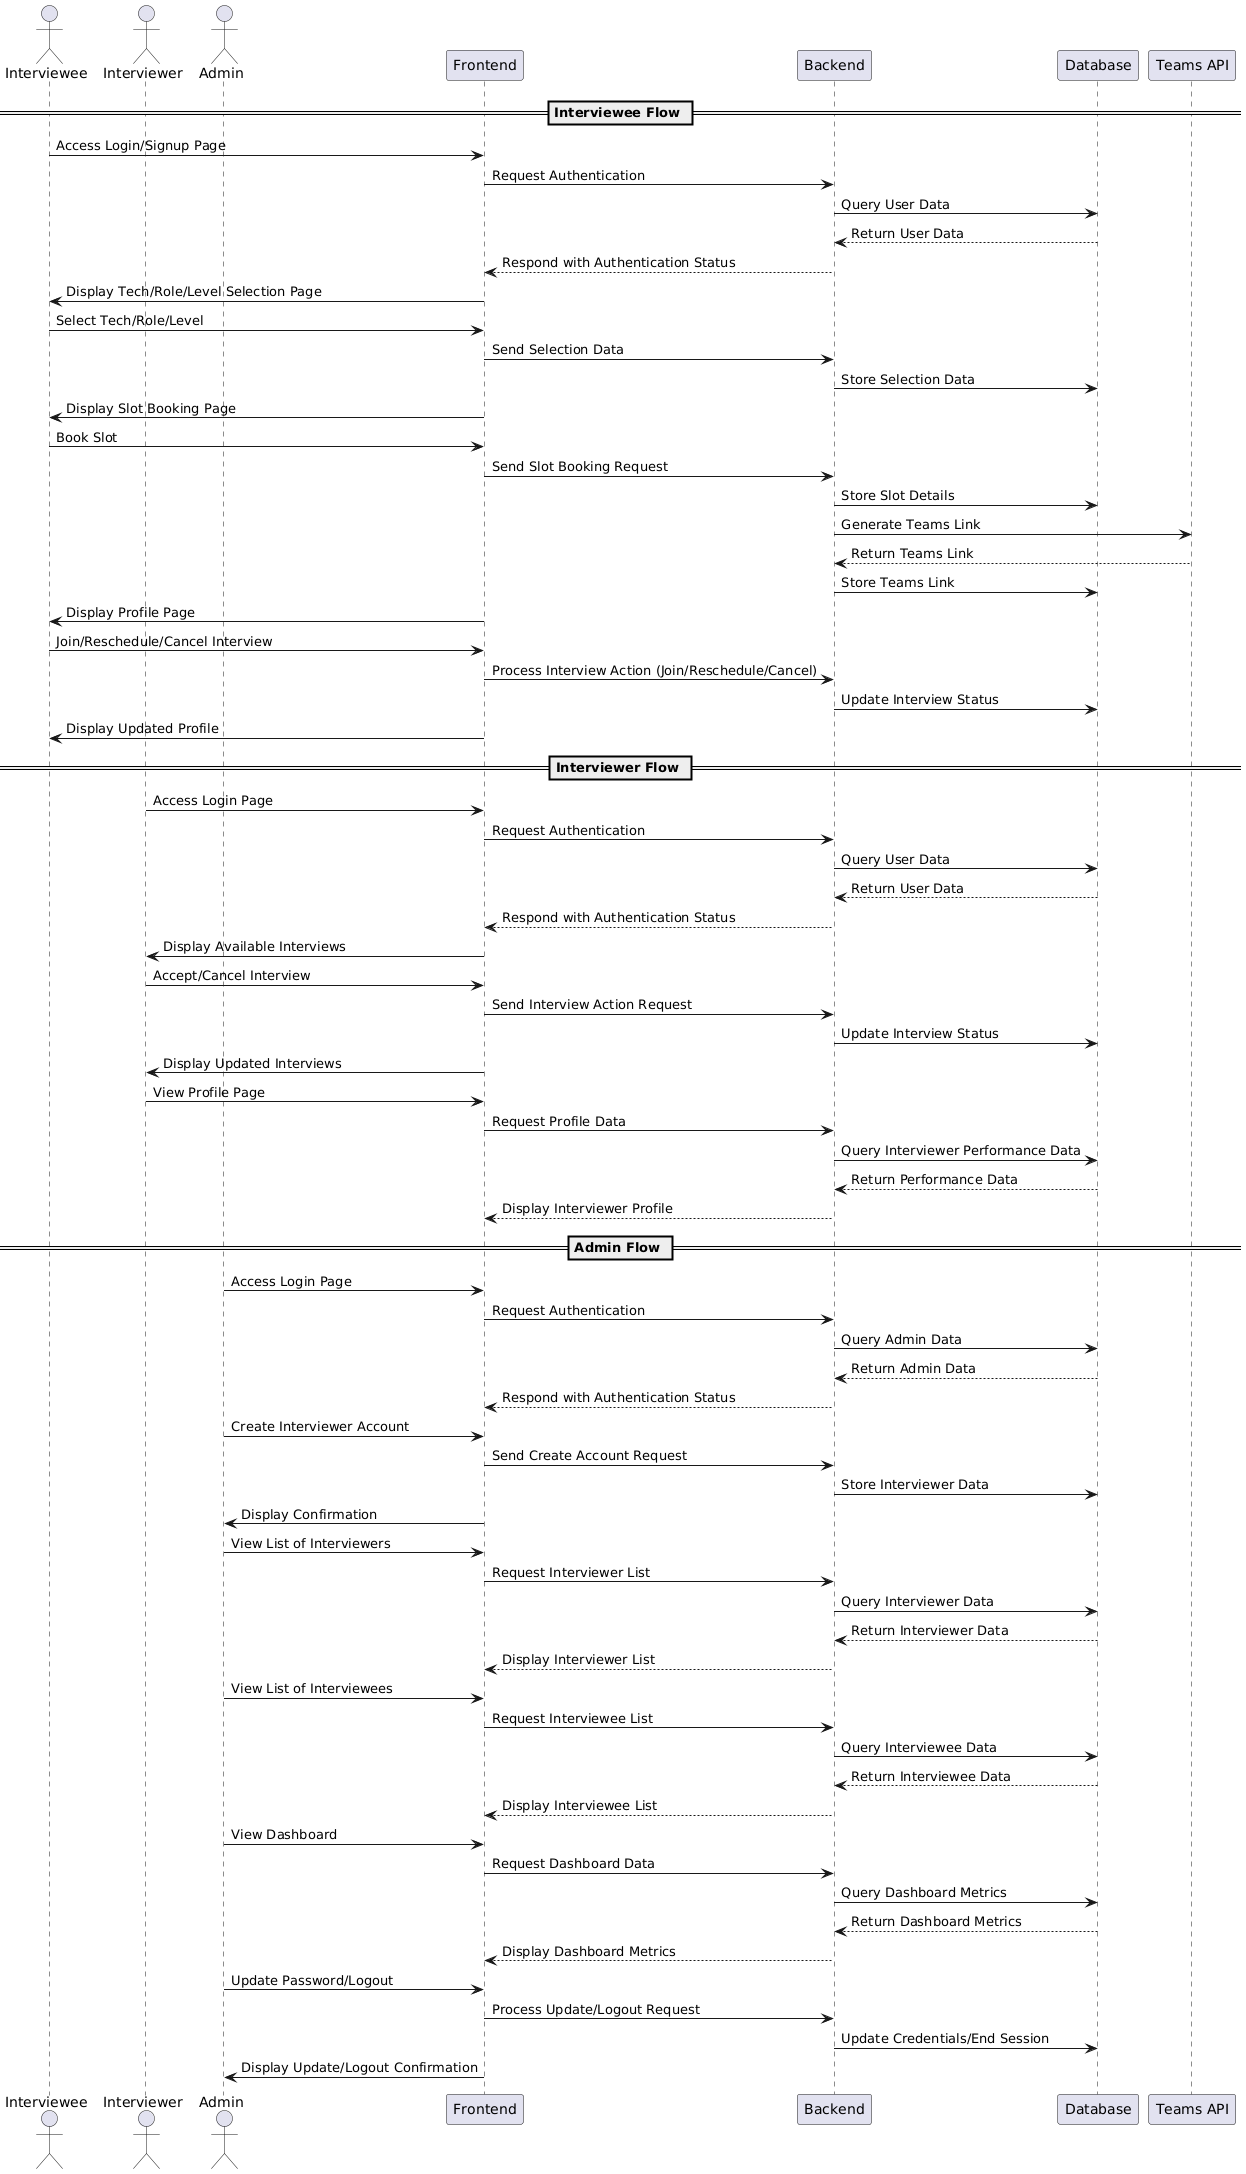

The diagram above was rendered by PlantUML. Its source (embedded in the PNG):
@startuml
actor Interviewee
actor Interviewer
actor Admin
participant "Frontend" as FE
participant "Backend" as BE
participant "Database" as DB

== Interviewee Flow ==
Interviewee -> FE: Access Login/Signup Page
FE -> BE: Request Authentication
BE -> DB: Query User Data
DB --> BE: Return User Data
BE --> FE: Respond with Authentication Status
FE -> Interviewee: Display Tech/Role/Level Selection Page
Interviewee -> FE: Select Tech/Role/Level
FE -> BE: Send Selection Data
BE -> DB: Store Selection Data
FE -> Interviewee: Display Slot Booking Page
Interviewee -> FE: Book Slot
FE -> BE: Send Slot Booking Request
BE -> DB: Store Slot Details
BE -> "Teams API": Generate Teams Link
"Teams API" --> BE: Return Teams Link
BE -> DB: Store Teams Link
FE -> Interviewee: Display Profile Page
Interviewee -> FE: Join/Reschedule/Cancel Interview
FE -> BE: Process Interview Action (Join/Reschedule/Cancel)
BE -> DB: Update Interview Status
FE -> Interviewee: Display Updated Profile

== Interviewer Flow ==
Interviewer -> FE: Access Login Page
FE -> BE: Request Authentication
BE -> DB: Query User Data
DB --> BE: Return User Data
BE --> FE: Respond with Authentication Status
FE -> Interviewer: Display Available Interviews
Interviewer -> FE: Accept/Cancel Interview
FE -> BE: Send Interview Action Request
BE -> DB: Update Interview Status
FE -> Interviewer: Display Updated Interviews
Interviewer -> FE: View Profile Page
FE -> BE: Request Profile Data
BE -> DB: Query Interviewer Performance Data
DB --> BE: Return Performance Data
BE --> FE: Display Interviewer Profile

== Admin Flow ==
Admin -> FE: Access Login Page
FE -> BE: Request Authentication
BE -> DB: Query Admin Data
DB --> BE: Return Admin Data
BE --> FE: Respond with Authentication Status
Admin -> FE: Create Interviewer Account
FE -> BE: Send Create Account Request
BE -> DB: Store Interviewer Data
FE -> Admin: Display Confirmation
Admin -> FE: View List of Interviewers
FE -> BE: Request Interviewer List
BE -> DB: Query Interviewer Data
DB --> BE: Return Interviewer Data
BE --> FE: Display Interviewer List
Admin -> FE: View List of Interviewees
FE -> BE: Request Interviewee List
BE -> DB: Query Interviewee Data
DB --> BE: Return Interviewee Data
BE --> FE: Display Interviewee List
Admin -> FE: View Dashboard
FE -> BE: Request Dashboard Data
BE -> DB: Query Dashboard Metrics
DB --> BE: Return Dashboard Metrics
BE --> FE: Display Dashboard Metrics
Admin -> FE: Update Password/Logout
FE -> BE: Process Update/Logout Request
BE -> DB: Update Credentials/End Session
FE -> Admin: Display Update/Logout Confirmation
@enduml